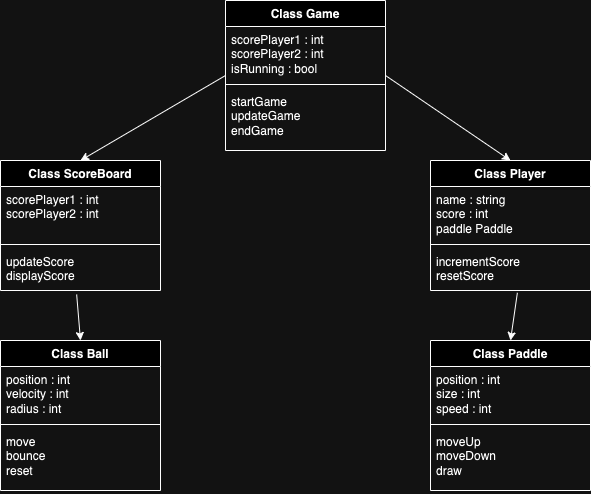

The diagram above was exported from draw.io. Its source (the exported page's mxGraphModel, read from the mxfile embedded in the PNG):
<mxGraphModel dx="909" dy="576" grid="1" gridSize="10" guides="1" tooltips="1" connect="1" arrows="1" fold="1" page="1" pageScale="1" pageWidth="850" pageHeight="1100" math="0" shadow="0">
  <root>
    <mxCell id="0" />
    <mxCell id="1" parent="0" />
    <mxCell id="b2-Ats3Wi1yi27yUda-B-20" value="Class Game" style="swimlane;fontStyle=1;align=center;verticalAlign=top;childLayout=stackLayout;horizontal=1;startSize=26;horizontalStack=0;resizeParent=1;resizeParentMax=0;resizeLast=0;collapsible=1;marginBottom=0;whiteSpace=wrap;html=1;" vertex="1" parent="1">
      <mxGeometry x="345" y="40" width="160" height="150" as="geometry" />
    </mxCell>
    <mxCell id="b2-Ats3Wi1yi27yUda-B-21" value="scorePlayer1 : int&lt;div&gt;scorePlayer2 : int&amp;nbsp;&lt;/div&gt;&lt;div&gt;&lt;span style=&quot;background-color: initial;&quot;&gt;isRunning : bool&lt;/span&gt;&lt;/div&gt;" style="text;strokeColor=none;fillColor=none;align=left;verticalAlign=top;spacingLeft=4;spacingRight=4;overflow=hidden;rotatable=0;points=[[0,0.5],[1,0.5]];portConstraint=eastwest;whiteSpace=wrap;html=1;" vertex="1" parent="b2-Ats3Wi1yi27yUda-B-20">
      <mxGeometry y="26" width="160" height="54" as="geometry" />
    </mxCell>
    <mxCell id="b2-Ats3Wi1yi27yUda-B-22" value="" style="line;strokeWidth=1;fillColor=none;align=left;verticalAlign=middle;spacingTop=-1;spacingLeft=3;spacingRight=3;rotatable=0;labelPosition=right;points=[];portConstraint=eastwest;strokeColor=inherit;" vertex="1" parent="b2-Ats3Wi1yi27yUda-B-20">
      <mxGeometry y="80" width="160" height="8" as="geometry" />
    </mxCell>
    <mxCell id="b2-Ats3Wi1yi27yUda-B-23" value="startGame &lt;div&gt;updateGame&amp;nbsp; &lt;/div&gt;&lt;div&gt;endGame &amp;nbsp;&lt;/div&gt;" style="text;strokeColor=none;fillColor=none;align=left;verticalAlign=top;spacingLeft=4;spacingRight=4;overflow=hidden;rotatable=0;points=[[0,0.5],[1,0.5]];portConstraint=eastwest;whiteSpace=wrap;html=1;" vertex="1" parent="b2-Ats3Wi1yi27yUda-B-20">
      <mxGeometry y="88" width="160" height="62" as="geometry" />
    </mxCell>
    <mxCell id="b2-Ats3Wi1yi27yUda-B-24" value="Class Paddle" style="swimlane;fontStyle=1;align=center;verticalAlign=top;childLayout=stackLayout;horizontal=1;startSize=26;horizontalStack=0;resizeParent=1;resizeParentMax=0;resizeLast=0;collapsible=1;marginBottom=0;whiteSpace=wrap;html=1;" vertex="1" parent="1">
      <mxGeometry x="550" y="380" width="160" height="150" as="geometry" />
    </mxCell>
    <mxCell id="b2-Ats3Wi1yi27yUda-B-25" value="position : int&lt;div&gt;size : int&amp;nbsp;&lt;/div&gt;&lt;div&gt;speed : int&lt;/div&gt;" style="text;strokeColor=none;fillColor=none;align=left;verticalAlign=top;spacingLeft=4;spacingRight=4;overflow=hidden;rotatable=0;points=[[0,0.5],[1,0.5]];portConstraint=eastwest;whiteSpace=wrap;html=1;" vertex="1" parent="b2-Ats3Wi1yi27yUda-B-24">
      <mxGeometry y="26" width="160" height="54" as="geometry" />
    </mxCell>
    <mxCell id="b2-Ats3Wi1yi27yUda-B-26" value="" style="line;strokeWidth=1;fillColor=none;align=left;verticalAlign=middle;spacingTop=-1;spacingLeft=3;spacingRight=3;rotatable=0;labelPosition=right;points=[];portConstraint=eastwest;strokeColor=inherit;" vertex="1" parent="b2-Ats3Wi1yi27yUda-B-24">
      <mxGeometry y="80" width="160" height="8" as="geometry" />
    </mxCell>
    <mxCell id="b2-Ats3Wi1yi27yUda-B-27" value="moveUp &lt;div&gt;moveDown &lt;/div&gt;&lt;div&gt;draw&lt;/div&gt;" style="text;strokeColor=none;fillColor=none;align=left;verticalAlign=top;spacingLeft=4;spacingRight=4;overflow=hidden;rotatable=0;points=[[0,0.5],[1,0.5]];portConstraint=eastwest;whiteSpace=wrap;html=1;" vertex="1" parent="b2-Ats3Wi1yi27yUda-B-24">
      <mxGeometry y="88" width="160" height="62" as="geometry" />
    </mxCell>
    <mxCell id="b2-Ats3Wi1yi27yUda-B-28" value="Class Ball" style="swimlane;fontStyle=1;align=center;verticalAlign=top;childLayout=stackLayout;horizontal=1;startSize=26;horizontalStack=0;resizeParent=1;resizeParentMax=0;resizeLast=0;collapsible=1;marginBottom=0;whiteSpace=wrap;html=1;" vertex="1" parent="1">
      <mxGeometry x="120" y="380" width="160" height="150" as="geometry" />
    </mxCell>
    <mxCell id="b2-Ats3Wi1yi27yUda-B-29" value="position : int&amp;nbsp;&lt;div&gt;velocity : int&amp;nbsp;&lt;/div&gt;&lt;div&gt;radius : int&amp;nbsp;&lt;/div&gt;" style="text;strokeColor=none;fillColor=none;align=left;verticalAlign=top;spacingLeft=4;spacingRight=4;overflow=hidden;rotatable=0;points=[[0,0.5],[1,0.5]];portConstraint=eastwest;whiteSpace=wrap;html=1;" vertex="1" parent="b2-Ats3Wi1yi27yUda-B-28">
      <mxGeometry y="26" width="160" height="54" as="geometry" />
    </mxCell>
    <mxCell id="b2-Ats3Wi1yi27yUda-B-30" value="" style="line;strokeWidth=1;fillColor=none;align=left;verticalAlign=middle;spacingTop=-1;spacingLeft=3;spacingRight=3;rotatable=0;labelPosition=right;points=[];portConstraint=eastwest;strokeColor=inherit;" vertex="1" parent="b2-Ats3Wi1yi27yUda-B-28">
      <mxGeometry y="80" width="160" height="8" as="geometry" />
    </mxCell>
    <mxCell id="b2-Ats3Wi1yi27yUda-B-31" value="move &lt;div&gt;bounce &lt;/div&gt;&lt;div&gt;reset &lt;/div&gt;" style="text;strokeColor=none;fillColor=none;align=left;verticalAlign=top;spacingLeft=4;spacingRight=4;overflow=hidden;rotatable=0;points=[[0,0.5],[1,0.5]];portConstraint=eastwest;whiteSpace=wrap;html=1;" vertex="1" parent="b2-Ats3Wi1yi27yUda-B-28">
      <mxGeometry y="88" width="160" height="62" as="geometry" />
    </mxCell>
    <mxCell id="b2-Ats3Wi1yi27yUda-B-32" value="Class Player" style="swimlane;fontStyle=1;align=center;verticalAlign=top;childLayout=stackLayout;horizontal=1;startSize=26;horizontalStack=0;resizeParent=1;resizeParentMax=0;resizeLast=0;collapsible=1;marginBottom=0;whiteSpace=wrap;html=1;" vertex="1" parent="1">
      <mxGeometry x="550" y="200" width="160" height="130" as="geometry" />
    </mxCell>
    <mxCell id="b2-Ats3Wi1yi27yUda-B-33" value="name : string&lt;div&gt;score : int&lt;/div&gt;&lt;div&gt;paddle Paddle&lt;/div&gt;" style="text;strokeColor=none;fillColor=none;align=left;verticalAlign=top;spacingLeft=4;spacingRight=4;overflow=hidden;rotatable=0;points=[[0,0.5],[1,0.5]];portConstraint=eastwest;whiteSpace=wrap;html=1;" vertex="1" parent="b2-Ats3Wi1yi27yUda-B-32">
      <mxGeometry y="26" width="160" height="54" as="geometry" />
    </mxCell>
    <mxCell id="b2-Ats3Wi1yi27yUda-B-34" value="" style="line;strokeWidth=1;fillColor=none;align=left;verticalAlign=middle;spacingTop=-1;spacingLeft=3;spacingRight=3;rotatable=0;labelPosition=right;points=[];portConstraint=eastwest;strokeColor=inherit;" vertex="1" parent="b2-Ats3Wi1yi27yUda-B-32">
      <mxGeometry y="80" width="160" height="8" as="geometry" />
    </mxCell>
    <mxCell id="b2-Ats3Wi1yi27yUda-B-35" value="incrementScore&lt;div&gt;resetScore&lt;/div&gt;" style="text;strokeColor=none;fillColor=none;align=left;verticalAlign=top;spacingLeft=4;spacingRight=4;overflow=hidden;rotatable=0;points=[[0,0.5],[1,0.5]];portConstraint=eastwest;whiteSpace=wrap;html=1;" vertex="1" parent="b2-Ats3Wi1yi27yUda-B-32">
      <mxGeometry y="88" width="160" height="42" as="geometry" />
    </mxCell>
    <mxCell id="b2-Ats3Wi1yi27yUda-B-36" value="Class ScoreBoard" style="swimlane;fontStyle=1;align=center;verticalAlign=top;childLayout=stackLayout;horizontal=1;startSize=26;horizontalStack=0;resizeParent=1;resizeParentMax=0;resizeLast=0;collapsible=1;marginBottom=0;whiteSpace=wrap;html=1;" vertex="1" parent="1">
      <mxGeometry x="120" y="200" width="160" height="130" as="geometry" />
    </mxCell>
    <mxCell id="b2-Ats3Wi1yi27yUda-B-37" value="scorePlayer1 : int&lt;div&gt;scorePlayer2 : int&lt;/div&gt;&lt;div&gt;&lt;br&gt;&lt;/div&gt;" style="text;strokeColor=none;fillColor=none;align=left;verticalAlign=top;spacingLeft=4;spacingRight=4;overflow=hidden;rotatable=0;points=[[0,0.5],[1,0.5]];portConstraint=eastwest;whiteSpace=wrap;html=1;" vertex="1" parent="b2-Ats3Wi1yi27yUda-B-36">
      <mxGeometry y="26" width="160" height="54" as="geometry" />
    </mxCell>
    <mxCell id="b2-Ats3Wi1yi27yUda-B-38" value="" style="line;strokeWidth=1;fillColor=none;align=left;verticalAlign=middle;spacingTop=-1;spacingLeft=3;spacingRight=3;rotatable=0;labelPosition=right;points=[];portConstraint=eastwest;strokeColor=inherit;" vertex="1" parent="b2-Ats3Wi1yi27yUda-B-36">
      <mxGeometry y="80" width="160" height="8" as="geometry" />
    </mxCell>
    <mxCell id="b2-Ats3Wi1yi27yUda-B-39" value="updateScore&lt;div&gt;displayScore&lt;/div&gt;" style="text;strokeColor=none;fillColor=none;align=left;verticalAlign=top;spacingLeft=4;spacingRight=4;overflow=hidden;rotatable=0;points=[[0,0.5],[1,0.5]];portConstraint=eastwest;whiteSpace=wrap;html=1;" vertex="1" parent="b2-Ats3Wi1yi27yUda-B-36">
      <mxGeometry y="88" width="160" height="42" as="geometry" />
    </mxCell>
    <mxCell id="b2-Ats3Wi1yi27yUda-B-41" value="" style="endArrow=classic;html=1;rounded=0;entryX=0.5;entryY=0;entryDx=0;entryDy=0;exitX=0;exitY=0.5;exitDx=0;exitDy=0;" edge="1" parent="1" source="b2-Ats3Wi1yi27yUda-B-20" target="b2-Ats3Wi1yi27yUda-B-36">
      <mxGeometry width="50" height="50" relative="1" as="geometry">
        <mxPoint x="340" y="160" as="sourcePoint" />
        <mxPoint x="390" y="110" as="targetPoint" />
      </mxGeometry>
    </mxCell>
    <mxCell id="b2-Ats3Wi1yi27yUda-B-42" value="" style="endArrow=classic;html=1;rounded=0;exitX=1;exitY=0.5;exitDx=0;exitDy=0;entryX=0.5;entryY=0;entryDx=0;entryDy=0;" edge="1" parent="1" source="b2-Ats3Wi1yi27yUda-B-20" target="b2-Ats3Wi1yi27yUda-B-32">
      <mxGeometry width="50" height="50" relative="1" as="geometry">
        <mxPoint x="440" y="300" as="sourcePoint" />
        <mxPoint x="490" y="250" as="targetPoint" />
      </mxGeometry>
    </mxCell>
    <mxCell id="b2-Ats3Wi1yi27yUda-B-43" value="" style="endArrow=classic;html=1;rounded=0;exitX=0.476;exitY=1.095;exitDx=0;exitDy=0;exitPerimeter=0;entryX=0.5;entryY=0;entryDx=0;entryDy=0;" edge="1" parent="1" source="b2-Ats3Wi1yi27yUda-B-39" target="b2-Ats3Wi1yi27yUda-B-28">
      <mxGeometry width="50" height="50" relative="1" as="geometry">
        <mxPoint x="440" y="440" as="sourcePoint" />
        <mxPoint x="490" y="390" as="targetPoint" />
      </mxGeometry>
    </mxCell>
    <mxCell id="b2-Ats3Wi1yi27yUda-B-44" value="" style="endArrow=classic;html=1;rounded=0;exitX=0.543;exitY=1.054;exitDx=0;exitDy=0;exitPerimeter=0;entryX=0.5;entryY=0;entryDx=0;entryDy=0;" edge="1" parent="1" source="b2-Ats3Wi1yi27yUda-B-35" target="b2-Ats3Wi1yi27yUda-B-24">
      <mxGeometry width="50" height="50" relative="1" as="geometry">
        <mxPoint x="440" y="440" as="sourcePoint" />
        <mxPoint x="490" y="390" as="targetPoint" />
      </mxGeometry>
    </mxCell>
  </root>
</mxGraphModel>